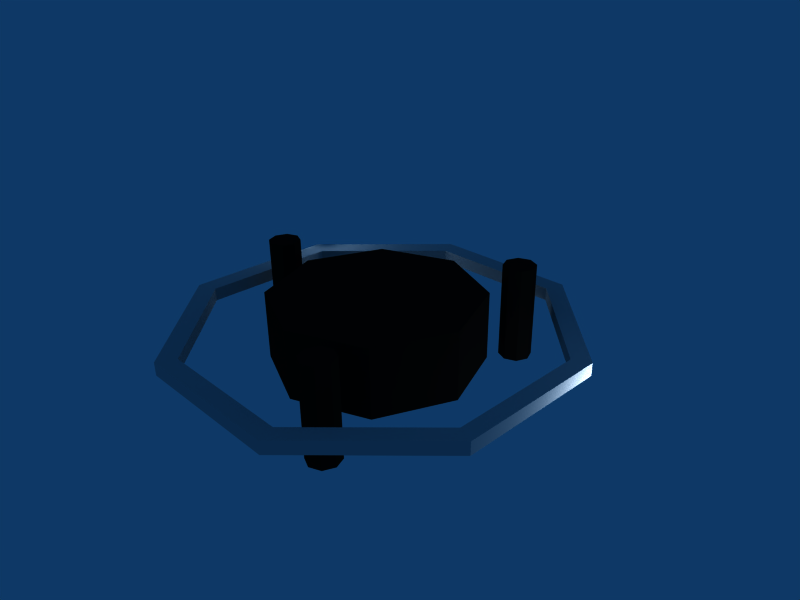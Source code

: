 # Source: smarte_low.blend  (saved by Blender 2.49.2; exported with 4.5.12 LTS)
import bpy
from mathutils import Matrix  # noqa: F401  (used for matrix-valued properties, if any)

bpy.ops.wm.read_factory_settings(use_empty=True)
scene = bpy.context.scene
scene.name = 'Scene'

# ---- collections
col_collection_1 = bpy.data.collections.new('Collection 1'); scene.collection.children.link(col_collection_1)

# ---- materials (node trees are filled in below, after node groups)
mat_material = bpy.data.materials.new('Material')
mat_material.alpha_threshold = 0.0
mat_material.diffuse_color = (0.698, 0.698, 0.698, 1.0)
mat_material.roughness = 0.5
mat_material.line_color = (0.0, 0.0, 0.0, 1.0)
mat_material_006 = bpy.data.materials.new('Material.006')
mat_material_006.alpha_threshold = 0.0
mat_material_006.diffuse_color = (0.03529, 0.03529, 0.03529, 1.0)
mat_material_006.roughness = 0.5
mat_material_006.line_color = (0.0, 0.0, 0.0, 1.0)
mat_material_020 = bpy.data.materials.new('Material.020')
mat_material_020.alpha_threshold = 0.0
mat_material_020.diffuse_color = (0.03529, 0.03529, 0.03529, 1.0)
mat_material_020.roughness = 0.5
mat_material_020.line_color = (0.0, 0.0, 0.0, 1.0)

# ---- material node trees

# ---- world
world_world = bpy.data.worlds.new('World'); scene.world = world_world
world_world.color = (0.05656, 0.2208, 0.4)
world_world.use_sun_shadow = False
world_world.sun_shadow_jitter_overblur = 0.0
world_world.cycles.sampling_method = 'MANUAL'
world_world.cycles.sample_map_resolution = 256

# ---- cameras
cam_camera = bpy.data.cameras.new('Camera')
cam_camera.passepartout_alpha = 0.2
cam_camera.clip_end = 100.0
cam_camera.lens = 35.0
cam_camera.ortho_scale = 7.314
cam_camera.show_passepartout = False
cam_camera.show_safe_areas = True
cam_camera.dof.focus_distance = 0.0
cam_camera.dof.aperture_fstop = 128.0

# ---- lights
light_spot = bpy.data.lights.new('Spot', 'POINT')
light_spot.transmission_factor = 0.0
light_spot.cutoff_distance = 30.0
light_spot.energy = 100.0
light_spot.shadow_buffer_clip_start = 1.001
light_spot.shadow_soft_size = 1.0
light_spot.shadow_maximum_resolution = 0.006
light_spot.use_absolute_resolution = True
light_spot.cycles.use_multiple_importance_sampling = False

# ---- meshes
me_mesh = bpy.data.meshes.new('Mesh')
me_mesh.from_pydata([(2.263, 2.263, 1.0), (2.035, 2.035, 1.0), (2.062, 2.023, 1.0), (-1.686e-07, -2.899, 1.0), (-9.77e-08, -3.2, 1.0), (0.01952, -2.907, 1.0), (2.9, -1.045e-07, -1.0), (3.2, -1.276e-07, -1.0), (2.908, -0.01898, -1.0), (2.061, -2.061, 1.0), (2.263, -2.263, 1.0), (0.01952, -2.907, -1.0), (-4.207e-07, -3.2, -1.0), (-3.951e-07, -2.899, -1.0), (-2.023, -2.061, -1.0), (-2.263, -2.263, -1.0), (-2.034, -2.034, -1.0), (-2.869, -0.01898, -1.0), (-3.2, -1.765e-08, -1.0), (-2.861, -3.667e-09, -1.0), (-2.034, -2.034, 1.0), (-2.263, -2.263, 1.0), (-2.023, -2.061, 1.0), (-2.023, 2.023, -1.0), (-2.263, 2.263, -1.0), (-2.861, 1.888e-06, 1.0), (-3.2, 2.084e-06, 1.0), (-2.869, -0.01898, 1.0), (2.263, -2.263, -1.0), (2.061, -2.061, -1.0), (4.159e-06, 3.2, 1.0), (3.768e-06, 2.861, 1.0), (0.01953, 2.869, 1.0), (2.062, 2.023, -1.0), (2.035, 2.035, -1.0), (2.263, 2.263, -1.0), (-9.168e-07, 3.2, -1.0), (0.01952, 2.869, -1.0), (-8.213e-07, 2.861, -1.0), (2.9, 1.85e-06, 1.0), (2.908, -0.01898, 1.0), (3.2, 1.974e-06, 1.0), (-2.023, 2.023, 1.0), (-2.263, 2.263, 1.0)], [], [(0, 2, 1), (3, 5, 4), (6, 8, 7), (11, 13, 12), (14, 16, 15), (17, 19, 18), (20, 22, 21), (25, 27, 26), (30, 32, 31), (33, 35, 34), (36, 38, 37), (39, 41, 40), (41, 0, 35, 7), (7, 28, 10, 41), (28, 12, 4, 10), (12, 15, 21, 4), (15, 18, 26, 21), (18, 24, 43, 26), (24, 36, 30, 43), (0, 30, 36, 35), (2, 0, 41, 39), (30, 0, 1, 32), (11, 5, 3, 13), (28, 7, 8, 29), (14, 22, 20, 16), (36, 24, 23, 38), (17, 27, 25, 19), (9, 11, 29), (37, 38, 31, 32), (6, 7, 35, 33), (6, 33, 2, 39), (41, 10, 9, 40), (11, 12, 28, 29), (11, 9, 5), (10, 4, 5, 9), (14, 15, 12, 13), (3, 4, 21, 22), (14, 13, 3, 22), (17, 18, 15, 16), (20, 21, 26, 27), (17, 16, 20, 27), (23, 24, 18, 19), (25, 26, 43, 42), (23, 19, 25, 42), (43, 30, 31, 42), (35, 36, 37, 34), (34, 1, 2, 33), (37, 32, 1, 34), (6, 39, 40, 8), (29, 8, 40, 9), (38, 23, 42, 31)])
me_mesh.materials.append(mat_material)
me_mesh.use_remesh_preserve_volume = False
me_mesh.use_remesh_preserve_attributes = False
me_mesh.use_mirror_vertex_groups = False
me_mesh.update()
me_cylinder_004 = bpy.data.meshes.new('Cylinder.004')
me_cylinder_004.from_pydata([(1.131, 1.131, -0.525), (1.6, -6.994e-08, -0.525), (1.131, -1.131, -0.525), (-1.399e-07, -1.6, -0.525), (-1.131, -1.131, -0.525), (-1.6, 1.908e-08, -0.525), (-1.131, 1.131, -0.525), (-4.832e-07, 1.6, -0.525), (1.131, 1.131, 0.525), (1.6, 9.855e-07, 0.525), (1.131, -1.131, 0.525), (-3.816e-08, -1.6, 0.525), (-1.131, -1.131, 0.525), (-1.6, 1.062e-06, 0.525), (-1.131, 1.131, 0.525), (2.085e-06, 1.6, 0.525), (0.0, 0.0, -0.525), (0.0, 0.0, 0.525)], [], [(16, 0, 1), (17, 9, 8), (16, 1, 2), (17, 10, 9), (16, 2, 3), (17, 11, 10), (16, 3, 4), (17, 12, 11), (16, 4, 5), (17, 13, 12), (16, 5, 6), (17, 14, 13), (16, 6, 7), (17, 15, 14), (7, 0, 16), (17, 8, 15), (0, 8, 9, 1), (1, 9, 10, 2), (2, 10, 11, 3), (3, 11, 12, 4), (4, 12, 13, 5), (5, 13, 14, 6), (6, 14, 15, 7), (8, 0, 7, 15)])
me_cylinder_004.materials.append(mat_material_006)
me_cylinder_004.use_remesh_preserve_volume = False
me_cylinder_004.use_remesh_preserve_attributes = False
me_cylinder_004.use_mirror_vertex_groups = False
me_cylinder_004.update()
me_cylinder_003 = bpy.data.meshes.new('Cylinder.003')
me_cylinder_003.from_pydata([(0.7071, 0.7071, -1.0), (1.0, -4.371e-08, -1.0), (0.7071, -0.7071, -1.0), (-8.742e-08, -1.0, -1.0), (-0.7071, -0.7071, -1.0), (-1.0, 1.192e-08, -1.0), (-0.7071, 0.7071, -1.0), (-3.02e-07, 1.0, -1.0), (0.7071, 0.7071, 1.0), (1.0, 6.159e-07, 1.0), (0.7071, -0.7071, 1.0), (-2.385e-08, -1.0, 1.0), (-0.7071, -0.7071, 1.0), (-1.0, 6.636e-07, 1.0), (-0.7071, 0.7071, 1.0), (1.303e-06, 1.0, 1.0), (0.0, 0.0, -1.0), (0.0, 0.0, 1.0)], [], [(16, 0, 1), (17, 9, 8), (16, 1, 2), (17, 10, 9), (16, 2, 3), (17, 11, 10), (16, 3, 4), (17, 12, 11), (16, 4, 5), (17, 13, 12), (16, 5, 6), (17, 14, 13), (16, 6, 7), (17, 15, 14), (7, 0, 16), (17, 8, 15), (0, 8, 9, 1), (1, 9, 10, 2), (2, 10, 11, 3), (3, 11, 12, 4), (4, 12, 13, 5), (5, 13, 14, 6), (6, 14, 15, 7), (8, 0, 7, 15)])
me_cylinder_003.materials.append(mat_material_020)
me_cylinder_003.use_remesh_preserve_volume = False
me_cylinder_003.use_remesh_preserve_attributes = False
me_cylinder_003.use_mirror_vertex_groups = False
me_cylinder_003.update()
me_cylinder_002 = bpy.data.meshes.new('Cylinder.002')
me_cylinder_002.from_pydata([(0.7071, 0.7071, -1.0), (1.0, -4.371e-08, -1.0), (0.7071, -0.7071, -1.0), (-8.742e-08, -1.0, -1.0), (-0.7071, -0.7071, -1.0), (-1.0, 1.192e-08, -1.0), (-0.7071, 0.7071, -1.0), (-3.02e-07, 1.0, -1.0), (0.7071, 0.7071, 1.0), (1.0, 6.159e-07, 1.0), (0.7071, -0.7071, 1.0), (-2.385e-08, -1.0, 1.0), (-0.7071, -0.7071, 1.0), (-1.0, 6.636e-07, 1.0), (-0.7071, 0.7071, 1.0), (1.303e-06, 1.0, 1.0), (0.0, 0.0, -1.0), (0.0, 0.0, 1.0)], [], [(16, 0, 1), (17, 9, 8), (16, 1, 2), (17, 10, 9), (16, 2, 3), (17, 11, 10), (16, 3, 4), (17, 12, 11), (16, 4, 5), (17, 13, 12), (16, 5, 6), (17, 14, 13), (16, 6, 7), (17, 15, 14), (7, 0, 16), (17, 8, 15), (0, 8, 9, 1), (1, 9, 10, 2), (2, 10, 11, 3), (3, 11, 12, 4), (4, 12, 13, 5), (5, 13, 14, 6), (6, 14, 15, 7), (8, 0, 7, 15)])
me_cylinder_002.materials.append(mat_material_020)
me_cylinder_002.use_remesh_preserve_volume = False
me_cylinder_002.use_remesh_preserve_attributes = False
me_cylinder_002.use_mirror_vertex_groups = False
me_cylinder_002.update()
me_cylinder_005 = bpy.data.meshes.new('Cylinder.005')
me_cylinder_005.from_pydata([(0.7071, 0.7071, -1.0), (1.0, -4.371e-08, -1.0), (0.7071, -0.7071, -1.0), (-8.742e-08, -1.0, -1.0), (-0.7071, -0.7071, -1.0), (-1.0, 1.192e-08, -1.0), (-0.7071, 0.7071, -1.0), (-3.02e-07, 1.0, -1.0), (0.7071, 0.7071, 1.0), (1.0, 6.159e-07, 1.0), (0.7071, -0.7071, 1.0), (-2.385e-08, -1.0, 1.0), (-0.7071, -0.7071, 1.0), (-1.0, 6.636e-07, 1.0), (-0.7071, 0.7071, 1.0), (1.303e-06, 1.0, 1.0), (0.0, 0.0, -1.0), (0.0, 0.0, 1.0)], [], [(16, 0, 1), (17, 9, 8), (16, 1, 2), (17, 10, 9), (16, 2, 3), (17, 11, 10), (16, 3, 4), (17, 12, 11), (16, 4, 5), (17, 13, 12), (16, 5, 6), (17, 14, 13), (16, 6, 7), (17, 15, 14), (7, 0, 16), (17, 8, 15), (0, 8, 9, 1), (1, 9, 10, 2), (2, 10, 11, 3), (3, 11, 12, 4), (4, 12, 13, 5), (5, 13, 14, 6), (6, 14, 15, 7), (8, 0, 7, 15)])
me_cylinder_005.materials.append(mat_material_020)
me_cylinder_005.use_remesh_preserve_volume = False
me_cylinder_005.use_remesh_preserve_attributes = False
me_cylinder_005.use_mirror_vertex_groups = False
me_cylinder_005.update()

# ---- objects
ob_cylinder_006 = bpy.data.objects.new('Cylinder.006', me_mesh)
ob_cylinder_003 = bpy.data.objects.new('Cylinder.003', me_cylinder_004)
ob_cylinder_005 = bpy.data.objects.new('Cylinder.005', me_cylinder_003)
ob_cylinder_002 = bpy.data.objects.new('Cylinder.002', me_cylinder_002)
ob_lamp_001 = bpy.data.objects.new('Lamp.001', light_spot)
ob_lamp = bpy.data.objects.new('Lamp', light_spot)
ob_camera = bpy.data.objects.new('Camera', cam_camera)
ob_cylinder_008 = bpy.data.objects.new('Cylinder.008', me_cylinder_005)

# ---- transforms, parenting, visibility, modifiers, constraints
ob_cylinder_006.location = (0.006077, -0.00968, -0.0007072)
ob_cylinder_006.rotation_euler = (0.0, -0.0, 0.4023)
ob_cylinder_006.scale = (0.9683, 0.9683, 0.1)
ob_cylinder_006.lock_rotations_4d = False
ob_cylinder_006.empty_display_type = 'ARROWS'
ob_cylinder_006.lineart.crease_threshold = 0.0
ob_cylinder_003.location = (0.001211, 0.01324, 0.00485)
ob_cylinder_003.lock_rotations_4d = False
ob_cylinder_003.empty_display_type = 'ARROWS'
ob_cylinder_003.lineart.crease_threshold = 0.0
ob_cylinder_005.location = (1.076, -1.869, -0.02101)
ob_cylinder_005.rotation_euler = (3.142, -0.0, 0.0)
ob_cylinder_005.scale = (0.25, 0.25, 0.7429)
ob_cylinder_005.lock_rotations_4d = False
ob_cylinder_005.empty_display_type = 'ARROWS'
ob_cylinder_005.lineart.crease_threshold = 0.0
ob_cylinder_002.location = (1.076, 1.87, -0.02101)
ob_cylinder_002.rotation_euler = (3.142, -0.0, 0.0)
ob_cylinder_002.scale = (0.25, 0.25, 0.7429)
ob_cylinder_002.lock_rotations_4d = False
ob_cylinder_002.empty_display_type = 'ARROWS'
ob_cylinder_002.lineart.crease_threshold = 0.0
ob_lamp_001.location = (-2.798, 1.329, -0.07378)
ob_lamp_001.rotation_euler = (5.36, 0.2959, 1.517)
ob_lamp_001.lock_rotations_4d = False
ob_lamp_001.empty_display_type = 'ARROWS'
ob_lamp_001.color = (0.0, 0.0, 0.0, 0.0)
ob_lamp_001.lineart.crease_threshold = 0.0
ob_lamp.location = (3.545, 1.333, -0.329)
ob_lamp.rotation_euler = (0.6503, 0.05522, 1.866)
ob_lamp.lock_rotations_4d = False
ob_lamp.empty_display_type = 'ARROWS'
ob_lamp.color = (0.0, 0.0, 0.0, 0.0)
ob_lamp.lineart.crease_threshold = 0.0
ob_camera.location = (7.481, -6.508, 5.344)
ob_camera.rotation_euler = (1.109, 0.01082, 0.8149)
ob_camera.lock_rotations_4d = False
ob_camera.empty_display_type = 'ARROWS'
ob_camera.color = (0.0, 0.0, 0.0, 0.0)
ob_camera.display_type = 'WIRE'
ob_camera.lineart.crease_threshold = 0.0
ob_cylinder_008.location = (-2.156, -0.004729, -0.02101)
ob_cylinder_008.rotation_euler = (3.142, -0.0, 0.0)
ob_cylinder_008.scale = (0.25, 0.25, 0.7429)
ob_cylinder_008.lock_rotations_4d = False
ob_cylinder_008.empty_display_type = 'ARROWS'
ob_cylinder_008.lineart.crease_threshold = 0.0

# ---- collection membership
col_collection_1.objects.link(ob_cylinder_006)
col_collection_1.objects.link(ob_cylinder_003)
col_collection_1.objects.link(ob_cylinder_005)
col_collection_1.objects.link(ob_cylinder_002)
col_collection_1.objects.link(ob_lamp_001)
col_collection_1.objects.link(ob_lamp)
col_collection_1.objects.link(ob_camera)
col_collection_1.objects.link(ob_cylinder_008)

# ---- scene / render settings (as saved in the file)
scene.camera = ob_camera
scene.frame_start = 1; scene.frame_end = 250; scene.frame_set(22)
scene.render.engine = 'BLENDER_EEVEE_NEXT'
scene.render.image_settings.file_format = 'JPEG'
scene.render.image_settings.color_mode = 'RGB'
scene.render.image_settings.compression = 90
scene.render.resolution_x = 800
scene.render.resolution_y = 600
scene.render.pixel_aspect_x = 100.0
scene.render.pixel_aspect_y = 100.0
scene.render.fps = 25
scene.render.dither_intensity = 0.0
scene.render.use_compositing = False
scene.render.use_sequencer = False
scene.render.bake_margin = 2
scene.render.bake_bias = 0.0
scene.render.use_stamp_time = False
scene.render.use_stamp_date = False
scene.render.use_stamp_frame = False
scene.render.use_stamp_camera = False
scene.render.use_stamp_scene = False
scene.render.use_stamp_filename = False
scene.render.use_stamp_render_time = False
scene.render.stamp_font_size = 0
scene.cycles.use_denoising = False
scene.cycles.samples = 10
scene.cycles.sampling_pattern = 'TABULATED_SOBOL'
scene.cycles.light_sampling_threshold = 0.0
scene.cycles.use_adaptive_sampling = False
scene.cycles.use_light_tree = False
scene.cycles.blur_glossy = 0.0
scene.cycles.volume_bounces = 1
scene.cycles.pixel_filter_type = 'GAUSSIAN'
scene.cycles.sample_clamp_indirect = 0.0
scene.view_settings.view_transform = 'Raw'
bpy.context.view_layer.update()
